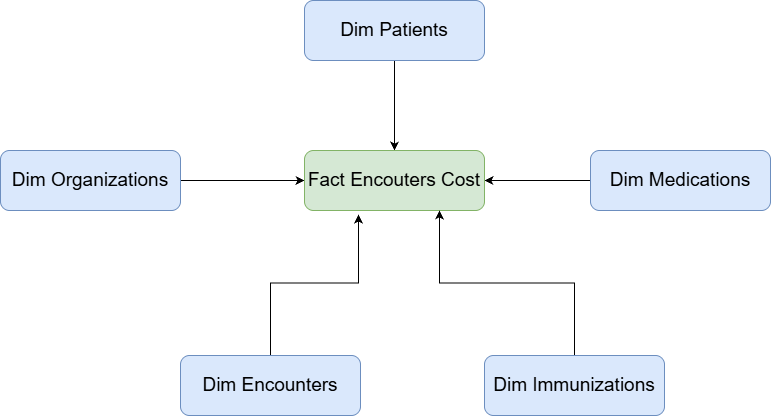

The diagram above was exported from draw.io. Its source (the exported page's mxGraphModel, read from the mxfile embedded in the PNG):
<mxGraphModel dx="2054" dy="751" grid="1" gridSize="10" guides="1" tooltips="1" connect="1" arrows="1" fold="1" page="1" pageScale="1" pageWidth="827" pageHeight="1169" math="0" shadow="0">
  <root>
    <mxCell id="0" />
    <mxCell id="1" parent="0" />
    <mxCell id="aMMr3Plku09veXBJ9osA-7" edge="1" parent="1" source="aMMr3Plku09veXBJ9osA-1" style="edgeStyle=orthogonalEdgeStyle;rounded=0;orthogonalLoop=1;jettySize=auto;html=1;entryX=0.5;entryY=0;entryDx=0;entryDy=0;" target="aMMr3Plku09veXBJ9osA-6">
      <mxGeometry relative="1" as="geometry" />
    </mxCell>
    <mxCell id="aMMr3Plku09veXBJ9osA-1" parent="1" style="rounded=1;whiteSpace=wrap;html=1;fillColor=#dae8fc;strokeColor=#6c8ebf;" value="&lt;font style=&quot;font-size: 19px;&quot;&gt;Dim Patients&lt;/font&gt;" vertex="1">
      <mxGeometry height="60" width="180" x="324" y="170" as="geometry" />
    </mxCell>
    <mxCell id="aMMr3Plku09veXBJ9osA-8" edge="1" parent="1" source="aMMr3Plku09veXBJ9osA-2" style="edgeStyle=orthogonalEdgeStyle;rounded=0;orthogonalLoop=1;jettySize=auto;html=1;entryX=1;entryY=0.5;entryDx=0;entryDy=0;" target="aMMr3Plku09veXBJ9osA-6">
      <mxGeometry relative="1" as="geometry" />
    </mxCell>
    <mxCell id="aMMr3Plku09veXBJ9osA-2" parent="1" style="rounded=1;whiteSpace=wrap;html=1;fillColor=#dae8fc;strokeColor=#6c8ebf;" value="&lt;font style=&quot;font-size: 19px;&quot;&gt;Dim Medications&lt;/font&gt;" vertex="1">
      <mxGeometry height="60" width="180" x="610" y="320" as="geometry" />
    </mxCell>
    <mxCell id="aMMr3Plku09veXBJ9osA-11" edge="1" parent="1" source="aMMr3Plku09veXBJ9osA-4" style="edgeStyle=orthogonalEdgeStyle;rounded=0;orthogonalLoop=1;jettySize=auto;html=1;entryX=0;entryY=0.5;entryDx=0;entryDy=0;" target="aMMr3Plku09veXBJ9osA-6">
      <mxGeometry relative="1" as="geometry" />
    </mxCell>
    <mxCell id="aMMr3Plku09veXBJ9osA-4" parent="1" style="rounded=1;whiteSpace=wrap;html=1;fillColor=#dae8fc;strokeColor=#6c8ebf;" value="&lt;font style=&quot;font-size: 19px;&quot;&gt;Dim Organizations&lt;/font&gt;" vertex="1">
      <mxGeometry height="60" width="180" x="20" y="320" as="geometry" />
    </mxCell>
    <mxCell id="aMMr3Plku09veXBJ9osA-10" edge="1" parent="1" source="aMMr3Plku09veXBJ9osA-5" style="edgeStyle=orthogonalEdgeStyle;rounded=0;orthogonalLoop=1;jettySize=auto;html=1;exitX=0.5;exitY=0;exitDx=0;exitDy=0;entryX=0.3;entryY=1.067;entryDx=0;entryDy=0;entryPerimeter=0;" target="aMMr3Plku09veXBJ9osA-6">
      <mxGeometry relative="1" as="geometry">
        <mxPoint x="410" y="390" as="targetPoint" />
      </mxGeometry>
    </mxCell>
    <mxCell id="aMMr3Plku09veXBJ9osA-5" parent="1" style="rounded=1;whiteSpace=wrap;html=1;fillColor=#dae8fc;strokeColor=#6c8ebf;" value="&lt;font style=&quot;font-size: 19px;&quot;&gt;Dim Encounters&lt;/font&gt;" vertex="1">
      <mxGeometry height="60" width="180" x="200" y="525" as="geometry" />
    </mxCell>
    <mxCell id="aMMr3Plku09veXBJ9osA-6" parent="1" style="rounded=1;whiteSpace=wrap;html=1;fillColor=#d5e8d4;strokeColor=#82b366;" value="&lt;font style=&quot;font-size: 19px;&quot;&gt;Fact Encouters Cost&lt;/font&gt;" vertex="1">
      <mxGeometry height="60" width="180" x="324" y="320" as="geometry" />
    </mxCell>
    <mxCell id="bIAYdjXbLG6KYnBNIEEM-2" edge="1" parent="1" source="bIAYdjXbLG6KYnBNIEEM-1" style="edgeStyle=orthogonalEdgeStyle;rounded=0;orthogonalLoop=1;jettySize=auto;html=1;entryX=0.75;entryY=1;entryDx=0;entryDy=0;" target="aMMr3Plku09veXBJ9osA-6">
      <mxGeometry relative="1" as="geometry" />
    </mxCell>
    <mxCell id="bIAYdjXbLG6KYnBNIEEM-1" parent="1" style="rounded=1;whiteSpace=wrap;html=1;fillColor=#dae8fc;strokeColor=#6c8ebf;" value="&lt;font style=&quot;font-size: 19px;&quot;&gt;Dim Immunizations&lt;/font&gt;" vertex="1">
      <mxGeometry height="60" width="180" x="504" y="525" as="geometry" />
    </mxCell>
  </root>
</mxGraphModel>